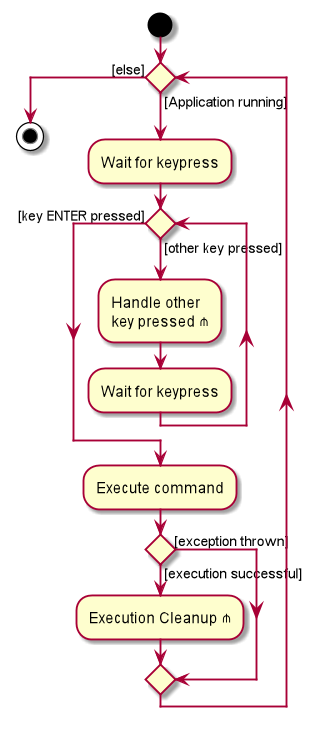

The diagram above was rendered by PlantUML. Its source (embedded in the PNG):
@startuml
start

while () is ([Application running])
    :Wait for keypress;

    while () is ([other key pressed])
    :Handle other
    key pressed ⋔;
    :Wait for keypress;
    endwhile ([key ENTER pressed])

  :Execute command;
  if () then ([execution successful])
      :Execution Cleanup ⋔;
  else ([exception thrown])
  endif
endwhile ([else])
stop
@enduml